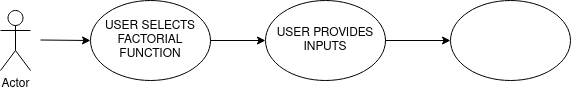

The diagram above was exported from draw.io. Its source (the exported page's mxGraphModel, read from the mxfile embedded in the PNG):
<mxGraphModel dx="1350" dy="804" grid="1" gridSize="10" guides="1" tooltips="1" connect="1" arrows="1" fold="1" page="1" pageScale="1" pageWidth="850" pageHeight="1100" math="0" shadow="0">
  <root>
    <mxCell id="0" />
    <mxCell id="1" parent="0" />
    <mxCell id="8jx8QrE3uTw2a1BZrRRT-1" value="Actor" style="shape=umlActor;verticalLabelPosition=bottom;verticalAlign=top;html=1;outlineConnect=0;" vertex="1" parent="1">
      <mxGeometry x="160" y="330" width="30" height="60" as="geometry" />
    </mxCell>
    <mxCell id="8jx8QrE3uTw2a1BZrRRT-4" value="" style="endArrow=classic;html=1;" edge="1" parent="1" target="8jx8QrE3uTw2a1BZrRRT-5">
      <mxGeometry width="50" height="50" relative="1" as="geometry">
        <mxPoint x="200" y="359.5" as="sourcePoint" />
        <mxPoint x="250" y="360" as="targetPoint" />
      </mxGeometry>
    </mxCell>
    <mxCell id="8jx8QrE3uTw2a1BZrRRT-5" value="&lt;div&gt;USER SELECTS FACTORIAL&lt;/div&gt;&lt;div&gt;FUNCTION&lt;br&gt;&lt;/div&gt;" style="ellipse;whiteSpace=wrap;html=1;" vertex="1" parent="1">
      <mxGeometry x="250" y="320" width="120" height="80" as="geometry" />
    </mxCell>
    <mxCell id="8jx8QrE3uTw2a1BZrRRT-6" value="USER PROVIDES INPUTS" style="ellipse;whiteSpace=wrap;html=1;" vertex="1" parent="1">
      <mxGeometry x="425" y="320" width="120" height="80" as="geometry" />
    </mxCell>
    <mxCell id="8jx8QrE3uTw2a1BZrRRT-7" value="" style="ellipse;whiteSpace=wrap;html=1;" vertex="1" parent="1">
      <mxGeometry x="610" y="320" width="120" height="80" as="geometry" />
    </mxCell>
    <mxCell id="8jx8QrE3uTw2a1BZrRRT-8" value="" style="endArrow=classic;html=1;exitX=1;exitY=0.5;exitDx=0;exitDy=0;entryX=0;entryY=0.5;entryDx=0;entryDy=0;" edge="1" parent="1" source="8jx8QrE3uTw2a1BZrRRT-5" target="8jx8QrE3uTw2a1BZrRRT-6">
      <mxGeometry width="50" height="50" relative="1" as="geometry">
        <mxPoint x="400" y="440" as="sourcePoint" />
        <mxPoint x="420" y="360" as="targetPoint" />
      </mxGeometry>
    </mxCell>
    <mxCell id="8jx8QrE3uTw2a1BZrRRT-10" value="" style="endArrow=classic;html=1;entryX=0;entryY=0.5;entryDx=0;entryDy=0;" edge="1" parent="1" target="8jx8QrE3uTw2a1BZrRRT-7">
      <mxGeometry width="50" height="50" relative="1" as="geometry">
        <mxPoint x="545" y="360" as="sourcePoint" />
        <mxPoint x="595" y="310" as="targetPoint" />
      </mxGeometry>
    </mxCell>
  </root>
</mxGraphModel>